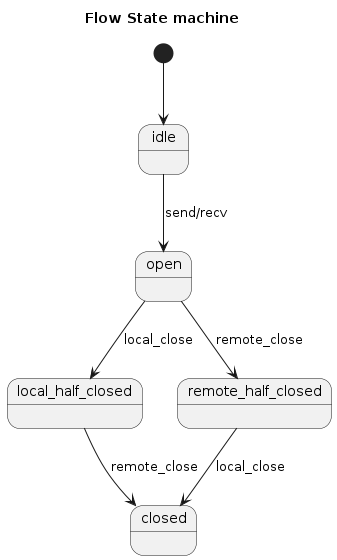

The diagram above was rendered by PlantUML. Its source (embedded in the PNG):
@startuml
Title Flow State machine
[*] --> idle
idle --> open: send/recv
open --> local_half_closed: local_close
open --> remote_half_closed: remote_close
local_half_closed --> closed: remote_close
remote_half_closed --> closed: local_close
@endump